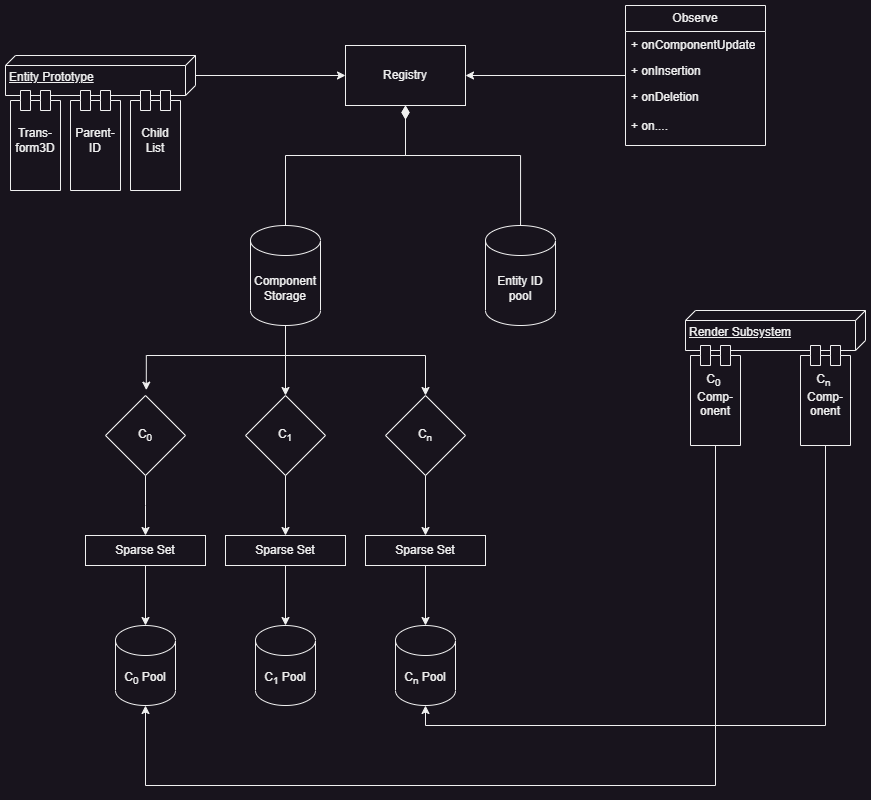

The diagram above was exported from draw.io. Its source (the exported page's mxGraphModel, read from the mxfile embedded in the PNG):
<mxGraphModel dx="1687" dy="1040" grid="1" gridSize="10" guides="1" tooltips="1" connect="1" arrows="1" fold="1" page="1" pageScale="1" pageWidth="1920" pageHeight="1200" math="0" shadow="0">
  <root>
    <mxCell id="0" />
    <mxCell id="1" parent="0" />
    <mxCell id="KK0hIXP3dYskdYrrd4sn-71" style="edgeStyle=orthogonalEdgeStyle;rounded=0;orthogonalLoop=1;jettySize=auto;html=1;entryX=0;entryY=0.5;entryDx=0;entryDy=0;" edge="1" parent="1" source="KK0hIXP3dYskdYrrd4sn-2" target="KK0hIXP3dYskdYrrd4sn-12">
      <mxGeometry relative="1" as="geometry" />
    </mxCell>
    <mxCell id="KK0hIXP3dYskdYrrd4sn-2" value="Entity Prototype&lt;br&gt;" style="verticalAlign=top;align=left;spacingTop=8;spacingLeft=2;spacingRight=12;shape=cube;size=10;direction=south;fontStyle=4;html=1;whiteSpace=wrap;" vertex="1" parent="1">
      <mxGeometry x="535" y="260" width="190" height="40" as="geometry" />
    </mxCell>
    <mxCell id="KK0hIXP3dYskdYrrd4sn-3" value="" style="shape=module;align=left;spacingLeft=20;align=center;verticalAlign=top;whiteSpace=wrap;html=1;rotation=90;" vertex="1" parent="1">
      <mxGeometry x="515" y="320" width="100" height="50" as="geometry" />
    </mxCell>
    <mxCell id="KK0hIXP3dYskdYrrd4sn-7" value="Trans-form3D" style="text;html=1;strokeColor=none;fillColor=none;align=center;verticalAlign=middle;whiteSpace=wrap;rounded=0;" vertex="1" parent="1">
      <mxGeometry x="545" y="330" width="40" height="30" as="geometry" />
    </mxCell>
    <mxCell id="KK0hIXP3dYskdYrrd4sn-8" value="" style="shape=module;align=left;spacingLeft=20;align=center;verticalAlign=top;whiteSpace=wrap;html=1;rotation=90;" vertex="1" parent="1">
      <mxGeometry x="575" y="320" width="100" height="50" as="geometry" />
    </mxCell>
    <mxCell id="KK0hIXP3dYskdYrrd4sn-9" value="Parent-ID" style="text;html=1;strokeColor=none;fillColor=none;align=center;verticalAlign=middle;whiteSpace=wrap;rounded=0;" vertex="1" parent="1">
      <mxGeometry x="605" y="330" width="40" height="30" as="geometry" />
    </mxCell>
    <mxCell id="KK0hIXP3dYskdYrrd4sn-10" value="" style="shape=module;align=left;spacingLeft=20;align=center;verticalAlign=top;whiteSpace=wrap;html=1;rotation=90;" vertex="1" parent="1">
      <mxGeometry x="635" y="320" width="100" height="50" as="geometry" />
    </mxCell>
    <mxCell id="KK0hIXP3dYskdYrrd4sn-11" value="Child List" style="text;html=1;strokeColor=none;fillColor=none;align=center;verticalAlign=middle;whiteSpace=wrap;rounded=0;" vertex="1" parent="1">
      <mxGeometry x="665" y="330" width="40" height="30" as="geometry" />
    </mxCell>
    <mxCell id="KK0hIXP3dYskdYrrd4sn-54" style="edgeStyle=orthogonalEdgeStyle;rounded=0;orthogonalLoop=1;jettySize=auto;html=1;endArrow=none;endFill=0;startArrow=diamondThin;startFill=1;startSize=11;" edge="1" parent="1" source="KK0hIXP3dYskdYrrd4sn-12" target="KK0hIXP3dYskdYrrd4sn-14">
      <mxGeometry relative="1" as="geometry">
        <Array as="points">
          <mxPoint x="935" y="360" />
          <mxPoint x="815" y="360" />
        </Array>
      </mxGeometry>
    </mxCell>
    <mxCell id="KK0hIXP3dYskdYrrd4sn-55" style="edgeStyle=orthogonalEdgeStyle;rounded=0;orthogonalLoop=1;jettySize=auto;html=1;endArrow=none;endFill=0;startArrow=diamondThin;startFill=1;startSize=11;" edge="1" parent="1" source="KK0hIXP3dYskdYrrd4sn-12" target="KK0hIXP3dYskdYrrd4sn-51">
      <mxGeometry relative="1" as="geometry">
        <Array as="points">
          <mxPoint x="935" y="360" />
          <mxPoint x="1050" y="360" />
        </Array>
      </mxGeometry>
    </mxCell>
    <mxCell id="KK0hIXP3dYskdYrrd4sn-12" value="Registry" style="rounded=0;whiteSpace=wrap;html=1;" vertex="1" parent="1">
      <mxGeometry x="875" y="250" width="120" height="60" as="geometry" />
    </mxCell>
    <mxCell id="KK0hIXP3dYskdYrrd4sn-48" style="edgeStyle=orthogonalEdgeStyle;rounded=0;orthogonalLoop=1;jettySize=auto;html=1;entryX=0.5;entryY=0;entryDx=0;entryDy=0;" edge="1" parent="1" source="KK0hIXP3dYskdYrrd4sn-14" target="KK0hIXP3dYskdYrrd4sn-16">
      <mxGeometry relative="1" as="geometry" />
    </mxCell>
    <mxCell id="KK0hIXP3dYskdYrrd4sn-49" style="edgeStyle=orthogonalEdgeStyle;rounded=0;orthogonalLoop=1;jettySize=auto;html=1;entryX=0.5;entryY=0;entryDx=0;entryDy=0;" edge="1" parent="1" source="KK0hIXP3dYskdYrrd4sn-14" target="KK0hIXP3dYskdYrrd4sn-17">
      <mxGeometry relative="1" as="geometry">
        <Array as="points">
          <mxPoint x="815" y="560" />
          <mxPoint x="955" y="560" />
        </Array>
      </mxGeometry>
    </mxCell>
    <mxCell id="KK0hIXP3dYskdYrrd4sn-14" value="Component Storage" style="shape=cylinder3;whiteSpace=wrap;html=1;boundedLbl=1;backgroundOutline=1;size=15;" vertex="1" parent="1">
      <mxGeometry x="780" y="430" width="70" height="100" as="geometry" />
    </mxCell>
    <mxCell id="KK0hIXP3dYskdYrrd4sn-18" style="edgeStyle=orthogonalEdgeStyle;rounded=0;orthogonalLoop=1;jettySize=auto;html=1;" edge="1" parent="1" source="KK0hIXP3dYskdYrrd4sn-15">
      <mxGeometry relative="1" as="geometry">
        <mxPoint x="675" y="740" as="targetPoint" />
      </mxGeometry>
    </mxCell>
    <mxCell id="KK0hIXP3dYskdYrrd4sn-15" value="C&lt;sub&gt;0&lt;/sub&gt;" style="rhombus;whiteSpace=wrap;html=1;" vertex="1" parent="1">
      <mxGeometry x="635" y="600" width="80" height="80" as="geometry" />
    </mxCell>
    <mxCell id="KK0hIXP3dYskdYrrd4sn-16" value="C&lt;sub&gt;1&lt;/sub&gt;" style="rhombus;whiteSpace=wrap;html=1;" vertex="1" parent="1">
      <mxGeometry x="775" y="600" width="80" height="80" as="geometry" />
    </mxCell>
    <mxCell id="KK0hIXP3dYskdYrrd4sn-17" value="C&lt;sub&gt;n&lt;/sub&gt;" style="rhombus;whiteSpace=wrap;html=1;" vertex="1" parent="1">
      <mxGeometry x="915" y="600" width="80" height="80" as="geometry" />
    </mxCell>
    <mxCell id="KK0hIXP3dYskdYrrd4sn-21" style="edgeStyle=orthogonalEdgeStyle;rounded=0;orthogonalLoop=1;jettySize=auto;html=1;" edge="1" parent="1" source="KK0hIXP3dYskdYrrd4sn-20" target="KK0hIXP3dYskdYrrd4sn-22">
      <mxGeometry relative="1" as="geometry">
        <mxPoint x="675" y="840" as="targetPoint" />
      </mxGeometry>
    </mxCell>
    <mxCell id="KK0hIXP3dYskdYrrd4sn-20" value="Sparse Set" style="rounded=0;whiteSpace=wrap;html=1;" vertex="1" parent="1">
      <mxGeometry x="615" y="740" width="120" height="30" as="geometry" />
    </mxCell>
    <mxCell id="KK0hIXP3dYskdYrrd4sn-22" value="C&lt;sub&gt;0&lt;/sub&gt;&amp;nbsp;Pool" style="shape=cylinder3;whiteSpace=wrap;html=1;boundedLbl=1;backgroundOutline=1;size=15;" vertex="1" parent="1">
      <mxGeometry x="645" y="830" width="60" height="80" as="geometry" />
    </mxCell>
    <mxCell id="KK0hIXP3dYskdYrrd4sn-39" style="edgeStyle=orthogonalEdgeStyle;rounded=0;orthogonalLoop=1;jettySize=auto;html=1;" edge="1" parent="1">
      <mxGeometry relative="1" as="geometry">
        <mxPoint x="815" y="740" as="targetPoint" />
        <mxPoint x="815" y="680" as="sourcePoint" />
      </mxGeometry>
    </mxCell>
    <mxCell id="KK0hIXP3dYskdYrrd4sn-40" style="edgeStyle=orthogonalEdgeStyle;rounded=0;orthogonalLoop=1;jettySize=auto;html=1;" edge="1" parent="1" source="KK0hIXP3dYskdYrrd4sn-41" target="KK0hIXP3dYskdYrrd4sn-42">
      <mxGeometry relative="1" as="geometry">
        <mxPoint x="815" y="840" as="targetPoint" />
      </mxGeometry>
    </mxCell>
    <mxCell id="KK0hIXP3dYskdYrrd4sn-41" value="Sparse Set" style="rounded=0;whiteSpace=wrap;html=1;" vertex="1" parent="1">
      <mxGeometry x="755" y="740" width="120" height="30" as="geometry" />
    </mxCell>
    <mxCell id="KK0hIXP3dYskdYrrd4sn-42" value="C&lt;sub&gt;1&lt;/sub&gt;&amp;nbsp;Pool" style="shape=cylinder3;whiteSpace=wrap;html=1;boundedLbl=1;backgroundOutline=1;size=15;" vertex="1" parent="1">
      <mxGeometry x="785" y="830" width="60" height="80" as="geometry" />
    </mxCell>
    <mxCell id="KK0hIXP3dYskdYrrd4sn-43" style="edgeStyle=orthogonalEdgeStyle;rounded=0;orthogonalLoop=1;jettySize=auto;html=1;" edge="1" parent="1">
      <mxGeometry relative="1" as="geometry">
        <mxPoint x="955" y="740" as="targetPoint" />
        <mxPoint x="955" y="680" as="sourcePoint" />
      </mxGeometry>
    </mxCell>
    <mxCell id="KK0hIXP3dYskdYrrd4sn-44" style="edgeStyle=orthogonalEdgeStyle;rounded=0;orthogonalLoop=1;jettySize=auto;html=1;" edge="1" parent="1" source="KK0hIXP3dYskdYrrd4sn-45" target="KK0hIXP3dYskdYrrd4sn-46">
      <mxGeometry relative="1" as="geometry">
        <mxPoint x="955" y="840" as="targetPoint" />
      </mxGeometry>
    </mxCell>
    <mxCell id="KK0hIXP3dYskdYrrd4sn-45" value="Sparse Set" style="rounded=0;whiteSpace=wrap;html=1;" vertex="1" parent="1">
      <mxGeometry x="895" y="740" width="120" height="30" as="geometry" />
    </mxCell>
    <mxCell id="KK0hIXP3dYskdYrrd4sn-46" value="C&lt;sub&gt;n&lt;/sub&gt;&amp;nbsp;Pool" style="shape=cylinder3;whiteSpace=wrap;html=1;boundedLbl=1;backgroundOutline=1;size=15;" vertex="1" parent="1">
      <mxGeometry x="925" y="830" width="60" height="80" as="geometry" />
    </mxCell>
    <mxCell id="KK0hIXP3dYskdYrrd4sn-47" style="edgeStyle=orthogonalEdgeStyle;rounded=0;orthogonalLoop=1;jettySize=auto;html=1;entryX=0.51;entryY=-0.067;entryDx=0;entryDy=0;entryPerimeter=0;" edge="1" parent="1" source="KK0hIXP3dYskdYrrd4sn-14" target="KK0hIXP3dYskdYrrd4sn-15">
      <mxGeometry relative="1" as="geometry">
        <Array as="points">
          <mxPoint x="815" y="560" />
          <mxPoint x="676" y="560" />
        </Array>
      </mxGeometry>
    </mxCell>
    <mxCell id="KK0hIXP3dYskdYrrd4sn-51" value="Entity ID pool" style="shape=cylinder3;whiteSpace=wrap;html=1;boundedLbl=1;backgroundOutline=1;size=15;" vertex="1" parent="1">
      <mxGeometry x="1015" y="430" width="70" height="100" as="geometry" />
    </mxCell>
    <mxCell id="KK0hIXP3dYskdYrrd4sn-56" value="Render Subsystem" style="verticalAlign=top;align=left;spacingTop=8;spacingLeft=2;spacingRight=12;shape=cube;size=10;direction=south;fontStyle=4;html=1;whiteSpace=wrap;" vertex="1" parent="1">
      <mxGeometry x="1215" y="515" width="180" height="40" as="geometry" />
    </mxCell>
    <mxCell id="KK0hIXP3dYskdYrrd4sn-59" value="" style="shape=module;align=left;spacingLeft=20;align=center;verticalAlign=top;whiteSpace=wrap;html=1;rotation=90;" vertex="1" parent="1">
      <mxGeometry x="1195" y="575" width="100" height="50" as="geometry" />
    </mxCell>
    <mxCell id="KK0hIXP3dYskdYrrd4sn-60" value="C&lt;sub&gt;0&lt;/sub&gt;&amp;nbsp;&lt;br&gt;Comp-onent" style="text;html=1;strokeColor=none;fillColor=none;align=center;verticalAlign=middle;whiteSpace=wrap;rounded=0;" vertex="1" parent="1">
      <mxGeometry x="1225" y="585" width="40" height="30" as="geometry" />
    </mxCell>
    <mxCell id="KK0hIXP3dYskdYrrd4sn-61" value="" style="shape=module;align=left;spacingLeft=20;align=center;verticalAlign=top;whiteSpace=wrap;html=1;rotation=90;" vertex="1" parent="1">
      <mxGeometry x="1305" y="575" width="100" height="50" as="geometry" />
    </mxCell>
    <mxCell id="KK0hIXP3dYskdYrrd4sn-62" value="C&lt;sub&gt;n&lt;/sub&gt;&amp;nbsp;&lt;br&gt;Comp-onent" style="text;html=1;strokeColor=none;fillColor=none;align=center;verticalAlign=middle;whiteSpace=wrap;rounded=0;" vertex="1" parent="1">
      <mxGeometry x="1335" y="585" width="40" height="30" as="geometry" />
    </mxCell>
    <mxCell id="KK0hIXP3dYskdYrrd4sn-64" style="edgeStyle=orthogonalEdgeStyle;rounded=0;orthogonalLoop=1;jettySize=auto;html=1;entryX=0.5;entryY=1;entryDx=0;entryDy=0;entryPerimeter=0;" edge="1" parent="1" source="KK0hIXP3dYskdYrrd4sn-59" target="KK0hIXP3dYskdYrrd4sn-22">
      <mxGeometry relative="1" as="geometry">
        <Array as="points">
          <mxPoint x="1245" y="990" />
          <mxPoint x="675" y="990" />
        </Array>
      </mxGeometry>
    </mxCell>
    <mxCell id="KK0hIXP3dYskdYrrd4sn-65" style="edgeStyle=orthogonalEdgeStyle;rounded=0;orthogonalLoop=1;jettySize=auto;html=1;entryX=0.5;entryY=1;entryDx=0;entryDy=0;entryPerimeter=0;" edge="1" parent="1" source="KK0hIXP3dYskdYrrd4sn-61" target="KK0hIXP3dYskdYrrd4sn-46">
      <mxGeometry relative="1" as="geometry">
        <Array as="points">
          <mxPoint x="1355" y="930" />
          <mxPoint x="955" y="930" />
        </Array>
      </mxGeometry>
    </mxCell>
    <mxCell id="KK0hIXP3dYskdYrrd4sn-66" value="Observe" style="swimlane;fontStyle=0;childLayout=stackLayout;horizontal=1;startSize=26;fillColor=none;horizontalStack=0;resizeParent=1;resizeParentMax=0;resizeLast=0;collapsible=1;marginBottom=0;whiteSpace=wrap;html=1;" vertex="1" parent="1">
      <mxGeometry x="1155" y="210" width="140" height="140" as="geometry" />
    </mxCell>
    <mxCell id="KK0hIXP3dYskdYrrd4sn-67" value="+ onComponentUpdate" style="text;strokeColor=none;fillColor=none;align=left;verticalAlign=top;spacingLeft=4;spacingRight=4;overflow=hidden;rotatable=0;points=[[0,0.5],[1,0.5]];portConstraint=eastwest;whiteSpace=wrap;html=1;" vertex="1" parent="KK0hIXP3dYskdYrrd4sn-66">
      <mxGeometry y="26" width="140" height="26" as="geometry" />
    </mxCell>
    <mxCell id="KK0hIXP3dYskdYrrd4sn-68" value="+ onInsertion" style="text;strokeColor=none;fillColor=none;align=left;verticalAlign=top;spacingLeft=4;spacingRight=4;overflow=hidden;rotatable=0;points=[[0,0.5],[1,0.5]];portConstraint=eastwest;whiteSpace=wrap;html=1;" vertex="1" parent="KK0hIXP3dYskdYrrd4sn-66">
      <mxGeometry y="52" width="140" height="26" as="geometry" />
    </mxCell>
    <mxCell id="KK0hIXP3dYskdYrrd4sn-69" value="+ onDeletion&lt;br&gt;&amp;nbsp;&lt;br&gt;+ on...." style="text;strokeColor=none;fillColor=none;align=left;verticalAlign=top;spacingLeft=4;spacingRight=4;overflow=hidden;rotatable=0;points=[[0,0.5],[1,0.5]];portConstraint=eastwest;whiteSpace=wrap;html=1;" vertex="1" parent="KK0hIXP3dYskdYrrd4sn-66">
      <mxGeometry y="78" width="140" height="62" as="geometry" />
    </mxCell>
    <mxCell id="KK0hIXP3dYskdYrrd4sn-70" style="edgeStyle=orthogonalEdgeStyle;rounded=0;orthogonalLoop=1;jettySize=auto;html=1;entryX=1;entryY=0.5;entryDx=0;entryDy=0;" edge="1" parent="1" source="KK0hIXP3dYskdYrrd4sn-68" target="KK0hIXP3dYskdYrrd4sn-12">
      <mxGeometry relative="1" as="geometry">
        <Array as="points">
          <mxPoint x="1155" y="280" />
          <mxPoint x="1155" y="280" />
        </Array>
      </mxGeometry>
    </mxCell>
  </root>
</mxGraphModel>